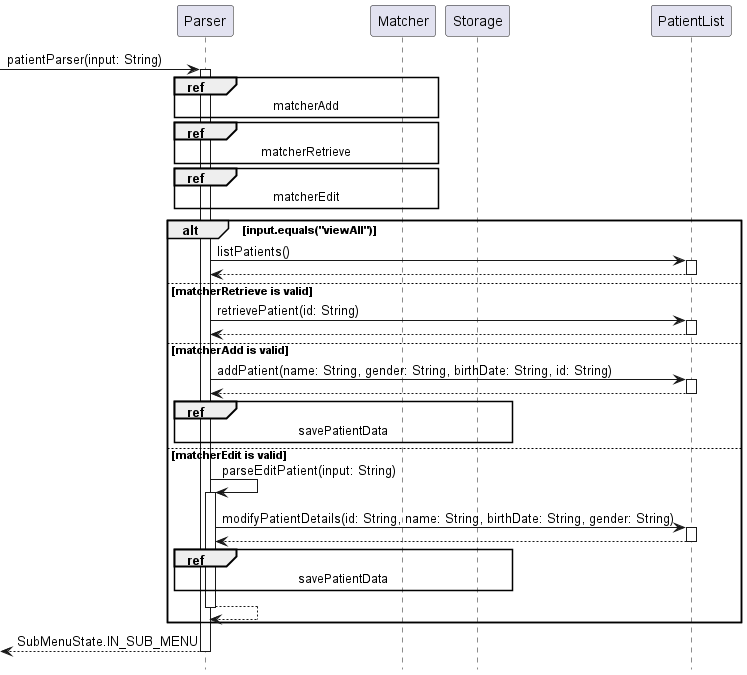

The diagram above was rendered by PlantUML. Its source (embedded in the PNG):
@startuml
hide footbox

participant Parser as A
participant Matcher as C
participant Storage as D
participant PatientList as B

-> A : patientParser(input: String)
activate A

ref over A, C
matcherAdd
end ref

ref over A, C
matcherRetrieve
end ref

ref over A, C
matcherEdit
end ref

alt input.equals("viewAll")
A -> B : listPatients()
activate B
return

else matcherRetrieve is valid
A -> B : retrievePatient(id: String)
activate B
return

else matcherAdd is valid
A -> B : addPatient(name: String, gender: String, birthDate: String, id: String)
activate B
return
ref over D, A: savePatientData

else matcherEdit is valid
A -> A : parseEditPatient(input: String)
activate A
A -> B : modifyPatientDetails(id: String, name: String, birthDate: String, gender: String)
activate B
return
ref over D, A: savePatientData
return

end

return SubMenuState.IN_SUB_MENU
@enduml